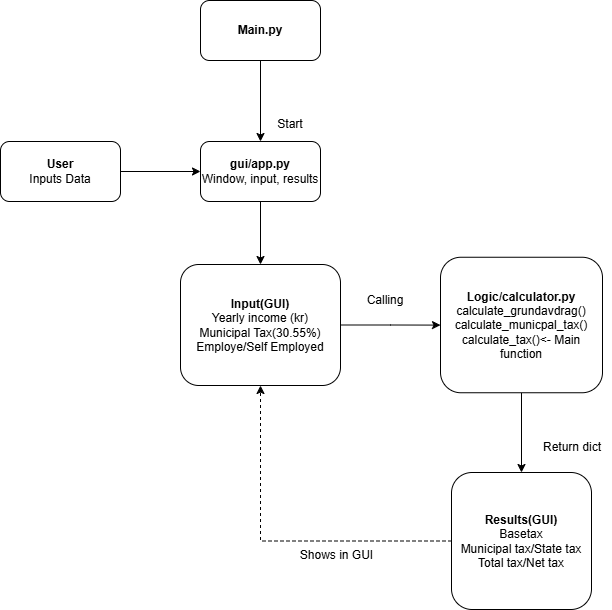

The diagram above was exported from draw.io. Its source (the exported page's mxGraphModel, read from the mxfile embedded in the PNG):
<mxGraphModel dx="1030" dy="527" grid="0" gridSize="10" guides="1" tooltips="1" connect="1" arrows="1" fold="1" page="1" pageScale="1" pageWidth="827" pageHeight="1169" background="light-dark(#FFFFFF,#FF6666)" math="0" shadow="0">
  <root>
    <mxCell id="0" />
    <mxCell id="1" parent="0" />
    <mxCell id="GWhIJC0L79djzXsOtMKQ-3" edge="1" parent="1" source="GWhIJC0L79djzXsOtMKQ-1" style="edgeStyle=orthogonalEdgeStyle;rounded=0;orthogonalLoop=1;jettySize=auto;html=1;" target="GWhIJC0L79djzXsOtMKQ-2" value="">
      <mxGeometry relative="1" as="geometry" />
    </mxCell>
    <mxCell id="GWhIJC0L79djzXsOtMKQ-1" parent="1" style="rounded=1;whiteSpace=wrap;html=1;" value="&lt;b&gt;Main.py&lt;/b&gt;" vertex="1">
      <mxGeometry height="60" width="120" x="354" y="24" as="geometry" />
    </mxCell>
    <mxCell id="GWhIJC0L79djzXsOtMKQ-5" edge="1" parent="1" source="GWhIJC0L79djzXsOtMKQ-2" style="edgeStyle=orthogonalEdgeStyle;rounded=0;orthogonalLoop=1;jettySize=auto;html=1;startArrow=classic;startFill=1;endArrow=none;endFill=0;" target="GWhIJC0L79djzXsOtMKQ-4" value="">
      <mxGeometry relative="1" as="geometry" />
    </mxCell>
    <mxCell id="GWhIJC0L79djzXsOtMKQ-7" edge="1" parent="1" source="GWhIJC0L79djzXsOtMKQ-2" style="edgeStyle=orthogonalEdgeStyle;rounded=0;orthogonalLoop=1;jettySize=auto;html=1;" target="GWhIJC0L79djzXsOtMKQ-6" value="">
      <mxGeometry relative="1" as="geometry" />
    </mxCell>
    <mxCell id="GWhIJC0L79djzXsOtMKQ-2" parent="1" style="whiteSpace=wrap;html=1;rounded=1;" value="&lt;b&gt;gui/app.py&lt;/b&gt;&lt;div&gt;Window, input, results&lt;/div&gt;" vertex="1">
      <mxGeometry height="60" width="120" x="354" y="165" as="geometry" />
    </mxCell>
    <mxCell id="GWhIJC0L79djzXsOtMKQ-4" parent="1" style="whiteSpace=wrap;html=1;rounded=1;" value="&lt;b&gt;User&lt;/b&gt;&lt;div&gt;Inputs Data&lt;/div&gt;" vertex="1">
      <mxGeometry height="60" width="120" x="154" y="165" as="geometry" />
    </mxCell>
    <mxCell id="GWhIJC0L79djzXsOtMKQ-10" edge="1" parent="1" source="GWhIJC0L79djzXsOtMKQ-6" style="edgeStyle=orthogonalEdgeStyle;rounded=0;orthogonalLoop=1;jettySize=auto;html=1;" target="GWhIJC0L79djzXsOtMKQ-9" value="">
      <mxGeometry relative="1" as="geometry" />
    </mxCell>
    <mxCell id="GWhIJC0L79djzXsOtMKQ-6" parent="1" style="whiteSpace=wrap;html=1;rounded=1;" value="&lt;b&gt;Input(GUI)&lt;/b&gt;&lt;div&gt;Yearly income (kr)&lt;/div&gt;&lt;div&gt;Municipal Tax(30.55%)&lt;/div&gt;&lt;div&gt;Employe/Self Employed&lt;/div&gt;" vertex="1">
      <mxGeometry height="121" width="160" x="334" y="288" as="geometry" />
    </mxCell>
    <mxCell id="GWhIJC0L79djzXsOtMKQ-8" parent="1" style="text;html=1;whiteSpace=wrap;strokeColor=none;fillColor=none;align=center;verticalAlign=middle;rounded=0;" value="Start" vertex="1">
      <mxGeometry height="30" width="60" x="414" y="133" as="geometry" />
    </mxCell>
    <mxCell id="GWhIJC0L79djzXsOtMKQ-12" edge="1" parent="1" source="GWhIJC0L79djzXsOtMKQ-9" style="edgeStyle=orthogonalEdgeStyle;rounded=0;orthogonalLoop=1;jettySize=auto;html=1;" target="GWhIJC0L79djzXsOtMKQ-11" value="">
      <mxGeometry relative="1" as="geometry" />
    </mxCell>
    <mxCell id="GWhIJC0L79djzXsOtMKQ-9" parent="1" style="whiteSpace=wrap;html=1;rounded=1;" value="&lt;b&gt;Logic/calculator.py&lt;/b&gt;&lt;div&gt;calculate_grundavdrag()&lt;/div&gt;&lt;div&gt;calculate_municpal_tax()&lt;/div&gt;&lt;div&gt;calculate_tax()&amp;lt;- Main function&lt;/div&gt;" vertex="1">
      <mxGeometry height="135.5" width="162" x="594" y="280.75" as="geometry" />
    </mxCell>
    <mxCell id="GWhIJC0L79djzXsOtMKQ-14" edge="1" parent="1" source="GWhIJC0L79djzXsOtMKQ-11" style="edgeStyle=orthogonalEdgeStyle;rounded=0;orthogonalLoop=1;jettySize=auto;html=1;entryX=0.5;entryY=1;entryDx=0;entryDy=0;dashed=1;" target="GWhIJC0L79djzXsOtMKQ-6" value="">
      <mxGeometry relative="1" as="geometry">
        <mxPoint x="495" y="564.5" as="targetPoint" />
      </mxGeometry>
    </mxCell>
    <mxCell id="GWhIJC0L79djzXsOtMKQ-11" parent="1" style="whiteSpace=wrap;html=1;rounded=1;" value="&lt;b&gt;Results(GUI)&lt;/b&gt;&lt;div&gt;Basetax&lt;/div&gt;&lt;div&gt;Municipal tax/State tax&lt;/div&gt;&lt;div&gt;Total tax/Net tax&lt;/div&gt;" vertex="1">
      <mxGeometry height="137" width="140" x="605" y="496" as="geometry" />
    </mxCell>
    <mxCell id="GWhIJC0L79djzXsOtMKQ-15" parent="1" style="text;html=1;whiteSpace=wrap;strokeColor=none;fillColor=none;align=center;verticalAlign=middle;rounded=0;" value="Calling" vertex="1">
      <mxGeometry height="30" width="60" x="509" y="309" as="geometry" />
    </mxCell>
    <mxCell id="GWhIJC0L79djzXsOtMKQ-16" parent="1" style="text;html=1;whiteSpace=wrap;strokeColor=none;fillColor=none;align=center;verticalAlign=middle;rounded=0;" value="Return dict" vertex="1">
      <mxGeometry height="30" width="78" x="687" y="456" as="geometry" />
    </mxCell>
    <mxCell id="GWhIJC0L79djzXsOtMKQ-17" parent="1" style="text;html=1;whiteSpace=wrap;strokeColor=none;fillColor=none;align=center;verticalAlign=middle;rounded=0;" value="Shows in GUI" vertex="1">
      <mxGeometry height="30" width="87" x="447" y="564" as="geometry" />
    </mxCell>
  </root>
</mxGraphModel>